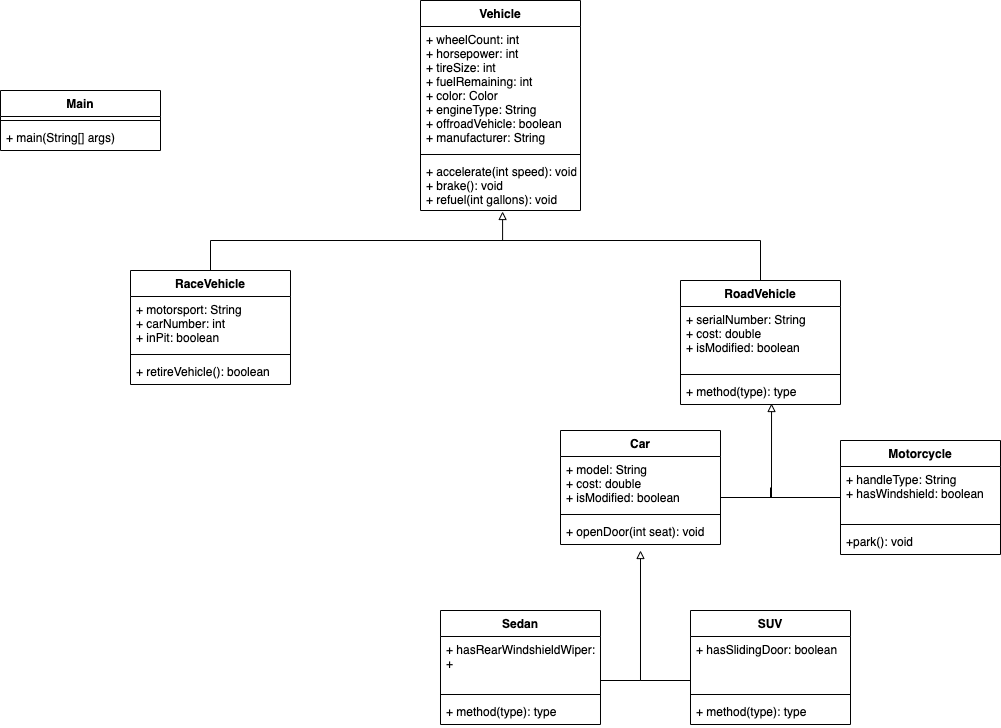

The diagram above was exported from draw.io. Its source (the exported page's mxGraphModel, read from the mxfile embedded in the PNG):
<mxGraphModel dx="2066" dy="1154" grid="1" gridSize="10" guides="1" tooltips="1" connect="1" arrows="1" fold="1" page="1" pageScale="1" pageWidth="1169" pageHeight="827" math="0" shadow="0">
  <root>
    <mxCell id="0" />
    <mxCell id="1" parent="0" />
    <mxCell id="LOLPOEW3b63Sgoo2Hzfd-3" value="Vehicle" style="swimlane;fontStyle=1;align=center;verticalAlign=top;childLayout=stackLayout;horizontal=1;startSize=26;horizontalStack=0;resizeParent=1;resizeParentMax=0;resizeLast=0;collapsible=1;marginBottom=0;" vertex="1" parent="1">
      <mxGeometry x="520" y="10" width="160" height="210" as="geometry" />
    </mxCell>
    <mxCell id="LOLPOEW3b63Sgoo2Hzfd-4" value="+ wheelCount: int&#10;+ horsepower: int&#10;+ tireSize: int&#10;+ fuelRemaining: int&#10;+ color: Color&#10;+ engineType: String&#10;+ offroadVehicle: boolean&#10;+ manufacturer: String" style="text;strokeColor=none;fillColor=none;align=left;verticalAlign=top;spacingLeft=4;spacingRight=4;overflow=hidden;rotatable=0;points=[[0,0.5],[1,0.5]];portConstraint=eastwest;" vertex="1" parent="LOLPOEW3b63Sgoo2Hzfd-3">
      <mxGeometry y="26" width="160" height="124" as="geometry" />
    </mxCell>
    <mxCell id="LOLPOEW3b63Sgoo2Hzfd-5" value="" style="line;strokeWidth=1;fillColor=none;align=left;verticalAlign=middle;spacingTop=-1;spacingLeft=3;spacingRight=3;rotatable=0;labelPosition=right;points=[];portConstraint=eastwest;" vertex="1" parent="LOLPOEW3b63Sgoo2Hzfd-3">
      <mxGeometry y="150" width="160" height="8" as="geometry" />
    </mxCell>
    <mxCell id="LOLPOEW3b63Sgoo2Hzfd-6" value="+ accelerate(int speed): void&#10;+ brake(): void&#10;+ refuel(int gallons): void" style="text;strokeColor=none;fillColor=none;align=left;verticalAlign=top;spacingLeft=4;spacingRight=4;overflow=hidden;rotatable=0;points=[[0,0.5],[1,0.5]];portConstraint=eastwest;" vertex="1" parent="LOLPOEW3b63Sgoo2Hzfd-3">
      <mxGeometry y="158" width="160" height="52" as="geometry" />
    </mxCell>
    <mxCell id="LOLPOEW3b63Sgoo2Hzfd-63" style="edgeStyle=orthogonalEdgeStyle;rounded=0;orthogonalLoop=1;jettySize=auto;html=1;entryX=0.513;entryY=1.019;entryDx=0;entryDy=0;entryPerimeter=0;endArrow=block;endFill=0;" edge="1" parent="1" source="LOLPOEW3b63Sgoo2Hzfd-7" target="LOLPOEW3b63Sgoo2Hzfd-6">
      <mxGeometry relative="1" as="geometry" />
    </mxCell>
    <mxCell id="LOLPOEW3b63Sgoo2Hzfd-7" value="RaceVehicle" style="swimlane;fontStyle=1;align=center;verticalAlign=top;childLayout=stackLayout;horizontal=1;startSize=26;horizontalStack=0;resizeParent=1;resizeParentMax=0;resizeLast=0;collapsible=1;marginBottom=0;" vertex="1" parent="1">
      <mxGeometry x="230" y="280" width="160" height="114" as="geometry" />
    </mxCell>
    <mxCell id="LOLPOEW3b63Sgoo2Hzfd-8" value="+ motorsport: String&#10;+ carNumber: int&#10;+ inPit: boolean" style="text;strokeColor=none;fillColor=none;align=left;verticalAlign=top;spacingLeft=4;spacingRight=4;overflow=hidden;rotatable=0;points=[[0,0.5],[1,0.5]];portConstraint=eastwest;" vertex="1" parent="LOLPOEW3b63Sgoo2Hzfd-7">
      <mxGeometry y="26" width="160" height="54" as="geometry" />
    </mxCell>
    <mxCell id="LOLPOEW3b63Sgoo2Hzfd-9" value="" style="line;strokeWidth=1;fillColor=none;align=left;verticalAlign=middle;spacingTop=-1;spacingLeft=3;spacingRight=3;rotatable=0;labelPosition=right;points=[];portConstraint=eastwest;" vertex="1" parent="LOLPOEW3b63Sgoo2Hzfd-7">
      <mxGeometry y="80" width="160" height="8" as="geometry" />
    </mxCell>
    <mxCell id="LOLPOEW3b63Sgoo2Hzfd-10" value="+ retireVehicle(): boolean" style="text;strokeColor=none;fillColor=none;align=left;verticalAlign=top;spacingLeft=4;spacingRight=4;overflow=hidden;rotatable=0;points=[[0,0.5],[1,0.5]];portConstraint=eastwest;" vertex="1" parent="LOLPOEW3b63Sgoo2Hzfd-7">
      <mxGeometry y="88" width="160" height="26" as="geometry" />
    </mxCell>
    <mxCell id="LOLPOEW3b63Sgoo2Hzfd-66" style="edgeStyle=orthogonalEdgeStyle;rounded=0;orthogonalLoop=1;jettySize=auto;html=1;endArrow=none;endFill=0;" edge="1" parent="1" source="LOLPOEW3b63Sgoo2Hzfd-11">
      <mxGeometry relative="1" as="geometry">
        <mxPoint x="860" y="250" as="targetPoint" />
      </mxGeometry>
    </mxCell>
    <mxCell id="LOLPOEW3b63Sgoo2Hzfd-11" value="RoadVehicle" style="swimlane;fontStyle=1;align=center;verticalAlign=top;childLayout=stackLayout;horizontal=1;startSize=26;horizontalStack=0;resizeParent=1;resizeParentMax=0;resizeLast=0;collapsible=1;marginBottom=0;" vertex="1" parent="1">
      <mxGeometry x="780" y="290" width="160" height="124" as="geometry" />
    </mxCell>
    <mxCell id="LOLPOEW3b63Sgoo2Hzfd-12" value="+ serialNumber: String&#10;+ cost: double&#10;+ isModified: boolean" style="text;strokeColor=none;fillColor=none;align=left;verticalAlign=top;spacingLeft=4;spacingRight=4;overflow=hidden;rotatable=0;points=[[0,0.5],[1,0.5]];portConstraint=eastwest;" vertex="1" parent="LOLPOEW3b63Sgoo2Hzfd-11">
      <mxGeometry y="26" width="160" height="64" as="geometry" />
    </mxCell>
    <mxCell id="LOLPOEW3b63Sgoo2Hzfd-13" value="" style="line;strokeWidth=1;fillColor=none;align=left;verticalAlign=middle;spacingTop=-1;spacingLeft=3;spacingRight=3;rotatable=0;labelPosition=right;points=[];portConstraint=eastwest;" vertex="1" parent="LOLPOEW3b63Sgoo2Hzfd-11">
      <mxGeometry y="90" width="160" height="8" as="geometry" />
    </mxCell>
    <mxCell id="LOLPOEW3b63Sgoo2Hzfd-14" value="+ method(type): type" style="text;strokeColor=none;fillColor=none;align=left;verticalAlign=top;spacingLeft=4;spacingRight=4;overflow=hidden;rotatable=0;points=[[0,0.5],[1,0.5]];portConstraint=eastwest;" vertex="1" parent="LOLPOEW3b63Sgoo2Hzfd-11">
      <mxGeometry y="98" width="160" height="26" as="geometry" />
    </mxCell>
    <mxCell id="LOLPOEW3b63Sgoo2Hzfd-68" style="edgeStyle=orthogonalEdgeStyle;rounded=0;orthogonalLoop=1;jettySize=auto;html=1;endArrow=block;endFill=0;entryX=0.569;entryY=0.962;entryDx=0;entryDy=0;entryPerimeter=0;" edge="1" parent="1" source="LOLPOEW3b63Sgoo2Hzfd-37" target="LOLPOEW3b63Sgoo2Hzfd-14">
      <mxGeometry relative="1" as="geometry">
        <mxPoint x="870" y="420" as="targetPoint" />
        <Array as="points">
          <mxPoint x="871" y="507" />
        </Array>
      </mxGeometry>
    </mxCell>
    <mxCell id="LOLPOEW3b63Sgoo2Hzfd-37" value="Car" style="swimlane;fontStyle=1;align=center;verticalAlign=top;childLayout=stackLayout;horizontal=1;startSize=26;horizontalStack=0;resizeParent=1;resizeParentMax=0;resizeLast=0;collapsible=1;marginBottom=0;" vertex="1" parent="1">
      <mxGeometry x="660" y="440" width="160" height="114" as="geometry" />
    </mxCell>
    <mxCell id="LOLPOEW3b63Sgoo2Hzfd-38" value="+ model: String&#10;+ cost: double&#10;+ isModified: boolean" style="text;strokeColor=none;fillColor=none;align=left;verticalAlign=top;spacingLeft=4;spacingRight=4;overflow=hidden;rotatable=0;points=[[0,0.5],[1,0.5]];portConstraint=eastwest;" vertex="1" parent="LOLPOEW3b63Sgoo2Hzfd-37">
      <mxGeometry y="26" width="160" height="54" as="geometry" />
    </mxCell>
    <mxCell id="LOLPOEW3b63Sgoo2Hzfd-39" value="" style="line;strokeWidth=1;fillColor=none;align=left;verticalAlign=middle;spacingTop=-1;spacingLeft=3;spacingRight=3;rotatable=0;labelPosition=right;points=[];portConstraint=eastwest;" vertex="1" parent="LOLPOEW3b63Sgoo2Hzfd-37">
      <mxGeometry y="80" width="160" height="8" as="geometry" />
    </mxCell>
    <mxCell id="LOLPOEW3b63Sgoo2Hzfd-40" value="+ openDoor(int seat): void" style="text;strokeColor=none;fillColor=none;align=left;verticalAlign=top;spacingLeft=4;spacingRight=4;overflow=hidden;rotatable=0;points=[[0,0.5],[1,0.5]];portConstraint=eastwest;" vertex="1" parent="LOLPOEW3b63Sgoo2Hzfd-37">
      <mxGeometry y="88" width="160" height="26" as="geometry" />
    </mxCell>
    <mxCell id="LOLPOEW3b63Sgoo2Hzfd-70" style="edgeStyle=orthogonalEdgeStyle;rounded=0;orthogonalLoop=1;jettySize=auto;html=1;endArrow=none;endFill=0;" edge="1" parent="1" source="LOLPOEW3b63Sgoo2Hzfd-41">
      <mxGeometry relative="1" as="geometry">
        <mxPoint x="870" y="497" as="targetPoint" />
        <Array as="points">
          <mxPoint x="870" y="507" />
        </Array>
      </mxGeometry>
    </mxCell>
    <mxCell id="LOLPOEW3b63Sgoo2Hzfd-41" value="Motorcycle" style="swimlane;fontStyle=1;align=center;verticalAlign=top;childLayout=stackLayout;horizontal=1;startSize=26;horizontalStack=0;resizeParent=1;resizeParentMax=0;resizeLast=0;collapsible=1;marginBottom=0;" vertex="1" parent="1">
      <mxGeometry x="940" y="450" width="160" height="114" as="geometry" />
    </mxCell>
    <mxCell id="LOLPOEW3b63Sgoo2Hzfd-42" value="+ handleType: String&#10;+ hasWindshield: boolean" style="text;strokeColor=none;fillColor=none;align=left;verticalAlign=top;spacingLeft=4;spacingRight=4;overflow=hidden;rotatable=0;points=[[0,0.5],[1,0.5]];portConstraint=eastwest;" vertex="1" parent="LOLPOEW3b63Sgoo2Hzfd-41">
      <mxGeometry y="26" width="160" height="54" as="geometry" />
    </mxCell>
    <mxCell id="LOLPOEW3b63Sgoo2Hzfd-43" value="" style="line;strokeWidth=1;fillColor=none;align=left;verticalAlign=middle;spacingTop=-1;spacingLeft=3;spacingRight=3;rotatable=0;labelPosition=right;points=[];portConstraint=eastwest;" vertex="1" parent="LOLPOEW3b63Sgoo2Hzfd-41">
      <mxGeometry y="80" width="160" height="8" as="geometry" />
    </mxCell>
    <mxCell id="LOLPOEW3b63Sgoo2Hzfd-44" value="+park(): void" style="text;strokeColor=none;fillColor=none;align=left;verticalAlign=top;spacingLeft=4;spacingRight=4;overflow=hidden;rotatable=0;points=[[0,0.5],[1,0.5]];portConstraint=eastwest;" vertex="1" parent="LOLPOEW3b63Sgoo2Hzfd-41">
      <mxGeometry y="88" width="160" height="26" as="geometry" />
    </mxCell>
    <mxCell id="LOLPOEW3b63Sgoo2Hzfd-46" value="SUV" style="swimlane;fontStyle=1;align=center;verticalAlign=top;childLayout=stackLayout;horizontal=1;startSize=26;horizontalStack=0;resizeParent=1;resizeParentMax=0;resizeLast=0;collapsible=1;marginBottom=0;" vertex="1" parent="1">
      <mxGeometry x="790" y="620" width="160" height="114" as="geometry" />
    </mxCell>
    <mxCell id="LOLPOEW3b63Sgoo2Hzfd-47" value="+ hasSlidingDoor: boolean&#10;" style="text;strokeColor=none;fillColor=none;align=left;verticalAlign=top;spacingLeft=4;spacingRight=4;overflow=hidden;rotatable=0;points=[[0,0.5],[1,0.5]];portConstraint=eastwest;" vertex="1" parent="LOLPOEW3b63Sgoo2Hzfd-46">
      <mxGeometry y="26" width="160" height="54" as="geometry" />
    </mxCell>
    <mxCell id="LOLPOEW3b63Sgoo2Hzfd-48" value="" style="line;strokeWidth=1;fillColor=none;align=left;verticalAlign=middle;spacingTop=-1;spacingLeft=3;spacingRight=3;rotatable=0;labelPosition=right;points=[];portConstraint=eastwest;" vertex="1" parent="LOLPOEW3b63Sgoo2Hzfd-46">
      <mxGeometry y="80" width="160" height="8" as="geometry" />
    </mxCell>
    <mxCell id="LOLPOEW3b63Sgoo2Hzfd-49" value="+ method(type): type" style="text;strokeColor=none;fillColor=none;align=left;verticalAlign=top;spacingLeft=4;spacingRight=4;overflow=hidden;rotatable=0;points=[[0,0.5],[1,0.5]];portConstraint=eastwest;" vertex="1" parent="LOLPOEW3b63Sgoo2Hzfd-46">
      <mxGeometry y="88" width="160" height="26" as="geometry" />
    </mxCell>
    <mxCell id="LOLPOEW3b63Sgoo2Hzfd-71" style="edgeStyle=orthogonalEdgeStyle;rounded=0;orthogonalLoop=1;jettySize=auto;html=1;endArrow=block;endFill=0;" edge="1" parent="1" source="LOLPOEW3b63Sgoo2Hzfd-50">
      <mxGeometry relative="1" as="geometry">
        <mxPoint x="740" y="560" as="targetPoint" />
        <Array as="points">
          <mxPoint x="740" y="690" />
        </Array>
      </mxGeometry>
    </mxCell>
    <mxCell id="LOLPOEW3b63Sgoo2Hzfd-50" value="Sedan" style="swimlane;fontStyle=1;align=center;verticalAlign=top;childLayout=stackLayout;horizontal=1;startSize=26;horizontalStack=0;resizeParent=1;resizeParentMax=0;resizeLast=0;collapsible=1;marginBottom=0;" vertex="1" parent="1">
      <mxGeometry x="540" y="620" width="160" height="114" as="geometry" />
    </mxCell>
    <mxCell id="LOLPOEW3b63Sgoo2Hzfd-51" value="+ hasRearWindshieldWiper: boolean&#10;+ " style="text;strokeColor=none;fillColor=none;align=left;verticalAlign=top;spacingLeft=4;spacingRight=4;overflow=hidden;rotatable=0;points=[[0,0.5],[1,0.5]];portConstraint=eastwest;" vertex="1" parent="LOLPOEW3b63Sgoo2Hzfd-50">
      <mxGeometry y="26" width="160" height="54" as="geometry" />
    </mxCell>
    <mxCell id="LOLPOEW3b63Sgoo2Hzfd-52" value="" style="line;strokeWidth=1;fillColor=none;align=left;verticalAlign=middle;spacingTop=-1;spacingLeft=3;spacingRight=3;rotatable=0;labelPosition=right;points=[];portConstraint=eastwest;" vertex="1" parent="LOLPOEW3b63Sgoo2Hzfd-50">
      <mxGeometry y="80" width="160" height="8" as="geometry" />
    </mxCell>
    <mxCell id="LOLPOEW3b63Sgoo2Hzfd-53" value="+ method(type): type" style="text;strokeColor=none;fillColor=none;align=left;verticalAlign=top;spacingLeft=4;spacingRight=4;overflow=hidden;rotatable=0;points=[[0,0.5],[1,0.5]];portConstraint=eastwest;" vertex="1" parent="LOLPOEW3b63Sgoo2Hzfd-50">
      <mxGeometry y="88" width="160" height="26" as="geometry" />
    </mxCell>
    <mxCell id="LOLPOEW3b63Sgoo2Hzfd-67" value="" style="endArrow=none;html=1;rounded=0;" edge="1" parent="1">
      <mxGeometry width="50" height="50" relative="1" as="geometry">
        <mxPoint x="590" y="250" as="sourcePoint" />
        <mxPoint x="860" y="250" as="targetPoint" />
      </mxGeometry>
    </mxCell>
    <mxCell id="LOLPOEW3b63Sgoo2Hzfd-72" style="edgeStyle=orthogonalEdgeStyle;rounded=0;orthogonalLoop=1;jettySize=auto;html=1;endArrow=none;endFill=0;" edge="1" parent="1" source="LOLPOEW3b63Sgoo2Hzfd-47">
      <mxGeometry relative="1" as="geometry">
        <mxPoint x="740" y="673" as="targetPoint" />
        <Array as="points">
          <mxPoint x="740" y="690" />
        </Array>
      </mxGeometry>
    </mxCell>
    <mxCell id="LOLPOEW3b63Sgoo2Hzfd-73" value="Main" style="swimlane;fontStyle=1;align=center;verticalAlign=top;childLayout=stackLayout;horizontal=1;startSize=26;horizontalStack=0;resizeParent=1;resizeParentMax=0;resizeLast=0;collapsible=1;marginBottom=0;" vertex="1" parent="1">
      <mxGeometry x="100" y="100" width="160" height="60" as="geometry" />
    </mxCell>
    <mxCell id="LOLPOEW3b63Sgoo2Hzfd-75" value="" style="line;strokeWidth=1;fillColor=none;align=left;verticalAlign=middle;spacingTop=-1;spacingLeft=3;spacingRight=3;rotatable=0;labelPosition=right;points=[];portConstraint=eastwest;" vertex="1" parent="LOLPOEW3b63Sgoo2Hzfd-73">
      <mxGeometry y="26" width="160" height="8" as="geometry" />
    </mxCell>
    <mxCell id="LOLPOEW3b63Sgoo2Hzfd-76" value="+ main(String[] args)" style="text;strokeColor=none;fillColor=none;align=left;verticalAlign=top;spacingLeft=4;spacingRight=4;overflow=hidden;rotatable=0;points=[[0,0.5],[1,0.5]];portConstraint=eastwest;" vertex="1" parent="LOLPOEW3b63Sgoo2Hzfd-73">
      <mxGeometry y="34" width="160" height="26" as="geometry" />
    </mxCell>
  </root>
</mxGraphModel>